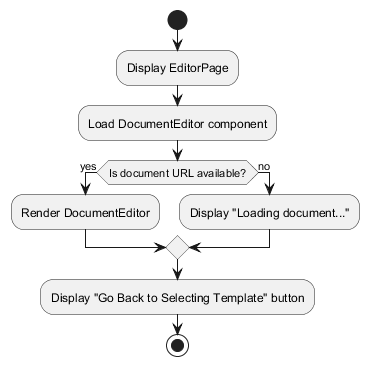

The diagram above was rendered by PlantUML. Its source (embedded in the PNG):
@startuml editor-page-structure
start
:Display EditorPage;
:Load DocumentEditor component;
if (Is document URL available?) then (yes)
  :Render DocumentEditor;
else (no)
  :Display "Loading document...";
endif
:Display "Go Back to Selecting Template" button;
stop
@enduml